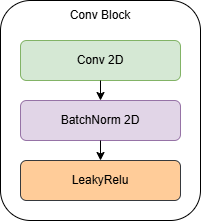

The diagram above was exported from draw.io. Its source (the exported page's mxGraphModel, read from the mxfile embedded in the PNG):
<mxGraphModel dx="1105" dy="549" grid="1" gridSize="10" guides="1" tooltips="1" connect="1" arrows="1" fold="1" page="1" pageScale="1" pageWidth="850" pageHeight="1100" math="0" shadow="0">
  <root>
    <mxCell id="0" />
    <mxCell id="1" parent="0" />
    <mxCell id="kKA3MdDRPh9HUCwm15Sg-8" value="" style="rounded=1;whiteSpace=wrap;html=1;" vertex="1" parent="1">
      <mxGeometry x="320" y="360" width="200" height="220" as="geometry" />
    </mxCell>
    <mxCell id="kKA3MdDRPh9HUCwm15Sg-9" value="Conv 2D" style="rounded=1;whiteSpace=wrap;html=1;fillColor=#d5e8d4;strokeColor=#82b366;" vertex="1" parent="1">
      <mxGeometry x="340" y="400" width="160" height="40" as="geometry" />
    </mxCell>
    <mxCell id="kKA3MdDRPh9HUCwm15Sg-10" value="BatchNorm 2D" style="rounded=1;whiteSpace=wrap;html=1;fillColor=#e1d5e7;strokeColor=#9673a6;" vertex="1" parent="1">
      <mxGeometry x="340" y="460" width="160" height="40" as="geometry" />
    </mxCell>
    <mxCell id="kKA3MdDRPh9HUCwm15Sg-11" value="" style="endArrow=classic;html=1;rounded=0;entryX=0.5;entryY=0;entryDx=0;entryDy=0;" edge="1" parent="1" source="kKA3MdDRPh9HUCwm15Sg-9" target="kKA3MdDRPh9HUCwm15Sg-10">
      <mxGeometry width="50" height="50" relative="1" as="geometry">
        <mxPoint x="419.76" y="440" as="sourcePoint" />
        <mxPoint x="419.76" y="480" as="targetPoint" />
      </mxGeometry>
    </mxCell>
    <mxCell id="kKA3MdDRPh9HUCwm15Sg-12" value="LeakyRelu" style="rounded=1;whiteSpace=wrap;html=1;fillColor=#ffcc99;strokeColor=#36393d;" vertex="1" parent="1">
      <mxGeometry x="340" y="520" width="160" height="40" as="geometry" />
    </mxCell>
    <mxCell id="kKA3MdDRPh9HUCwm15Sg-13" value="" style="endArrow=classic;html=1;rounded=0;entryX=0.5;entryY=0;entryDx=0;entryDy=0;exitX=0.5;exitY=1;exitDx=0;exitDy=0;" edge="1" parent="1" source="kKA3MdDRPh9HUCwm15Sg-10" target="kKA3MdDRPh9HUCwm15Sg-12">
      <mxGeometry width="50" height="50" relative="1" as="geometry">
        <mxPoint x="430" y="450" as="sourcePoint" />
        <mxPoint x="430" y="490" as="targetPoint" />
      </mxGeometry>
    </mxCell>
    <mxCell id="kKA3MdDRPh9HUCwm15Sg-14" value="Conv Block" style="text;html=1;align=center;verticalAlign=middle;whiteSpace=wrap;rounded=0;" vertex="1" parent="1">
      <mxGeometry x="380" y="360" width="80" height="30" as="geometry" />
    </mxCell>
  </root>
</mxGraphModel>